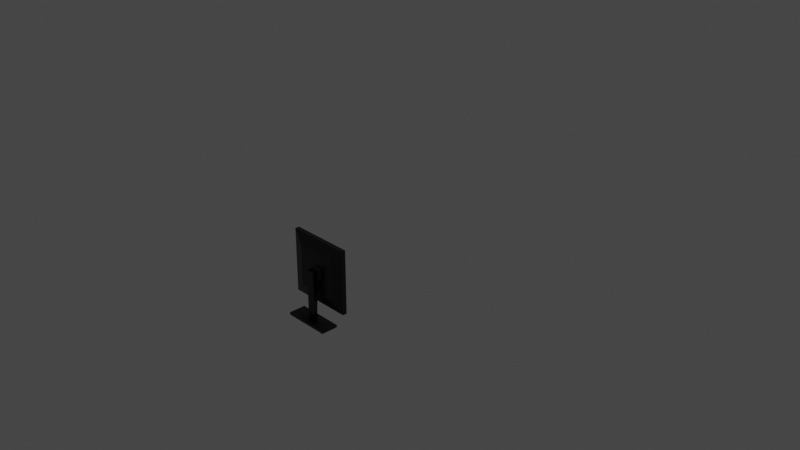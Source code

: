 # Source: monitor.blend  (saved by Blender 3.3.6; exported with 4.5.12 LTS)
import bpy
from mathutils import Matrix  # noqa: F401  (used for matrix-valued properties, if any)

bpy.ops.wm.read_factory_settings(use_empty=True)
scene = bpy.context.scene
scene.name = 'Scene'

# ---- collections
col_collection = bpy.data.collections.new('Collection'); scene.collection.children.link(col_collection)

# ---- materials (node trees are filled in below, after node groups)
mat_material = bpy.data.materials.new('Material')
mat_material.alpha_threshold = 0.0
mat_material.use_transparent_shadow = False
mat_material.line_color = (0.0, 0.0, 0.0, 1.0)
mat_material_001 = bpy.data.materials.new('Material.001')
mat_material_001.use_transparent_shadow = False

# ---- material node trees
mat_material.use_nodes = True; mat_material.node_tree.nodes.clear()
_N = mat_material.node_tree.nodes; _L = mat_material.node_tree.links
n0 = _N.new('ShaderNodeOutputMaterial'); n0.name = 'Material Output'; n0.location = (300, 300)
n1 = _N.new('ShaderNodeBsdfPrincipled'); n1.name = 'Principled BSDF'; n1.location = (10, 300)
n1.distribution = 'GGX'
n1.subsurface_method = 'RANDOM_WALK_SKIN'
n1.inputs[0].default_value = (0.0, 0.0, 0.0, 1.0)
n1.inputs[2].default_value = 0.4
n1.inputs[3].default_value = 1.45
n1.inputs[27].default_value = (0.0, 0.0, 0.0, 1.0)
n1.inputs[28].default_value = 1.0
_L.new(n1.outputs[0], n0.inputs[0])
n0.is_active_output = True
mat_material_001.use_nodes = True; mat_material_001.node_tree.nodes.clear()
_N = mat_material_001.node_tree.nodes; _L = mat_material_001.node_tree.links
n0 = _N.new('ShaderNodeBsdfPrincipled'); n0.name = 'Principled BSDF'; n0.location = (10, 300)
n0.distribution = 'GGX'
n0.subsurface_method = 'RANDOM_WALK_SKIN'
n0.inputs[0].default_value = (0.07792, 0.1118, 0.8, 1.0)
n0.inputs[3].default_value = 1.45
n0.inputs[27].default_value = (0.0, 0.0, 0.0, 1.0)
n0.inputs[28].default_value = 1.0
n1 = _N.new('ShaderNodeOutputMaterial'); n1.name = 'Material Output'; n1.location = (300, 300)
_L.new(n0.outputs[0], n1.inputs[0])
n1.is_active_output = True

# ---- world
world_world = bpy.data.worlds.new('World'); scene.world = world_world
world_world.use_nodes = True; world_world.node_tree.nodes.clear()
_N = world_world.node_tree.nodes; _L = world_world.node_tree.links
n0 = _N.new('ShaderNodeOutputWorld'); n0.name = 'World Output'; n0.location = (300, 300)
n1 = _N.new('ShaderNodeBackground'); n1.name = 'Background'; n1.location = (10, 300)
n1.inputs[0].default_value = (0.05088, 0.05088, 0.05088, 1.0)
_L.new(n1.outputs[0], n0.inputs[0])
n0.is_active_output = True
world_world.color = (0.05088, 0.05088, 0.05088)
world_world.use_sun_shadow = False
world_world.sun_shadow_jitter_overblur = 0.0

# ---- cameras
cam_camera = bpy.data.cameras.new('Camera')
cam_camera.clip_end = 100.0
cam_camera.ortho_scale = 7.314

# ---- lights
light_light = bpy.data.lights.new('Light', 'POINT')
light_light.transmission_factor = 0.0
light_light.energy = 1000.0
light_light.shadow_soft_size = 0.1
light_light.shadow_maximum_resolution = 0.006
light_light.use_absolute_resolution = True

# ---- meshes
me_cube = bpy.data.meshes.new('Cube')
me_cube.from_pydata([(-0.2498, -1.064, -0.6978), (0.2498, -1.064, -0.6978), (-0.2498, -1.246, -0.6978), (0.2498, -1.246, -0.6978), (0.3422, -1.014, 0.1338), (0.3422, -1.014, -0.5507), (0.3422, -1.06, 0.1338), (0.3422, -1.06, -0.5507), (-0.3422, -1.014, 0.1338), (-0.3422, -1.014, -0.5507), (-0.3422, -1.06, 0.1338), (-0.3422, -1.06, -0.5507), (0.3218, -1.028, -0.5303), (-0.3218, -1.028, -0.5303), (0.3218, -1.028, 0.1134), (-0.3218, -1.028, 0.1134), (-0.1075, -1.06, -0.316), (-0.1075, -1.06, -0.1009), (0.1075, -1.06, -0.1009), (0.1075, -1.06, -0.316), (-0.1075, -1.06, -0.316), (-0.1075, -1.06, -0.1009), (0.1075, -1.06, -0.1009), (0.1075, -1.06, -0.316), (-0.1075, -1.06, -0.316), (-0.1075, -1.06, -0.1009), (0.1075, -1.06, -0.1009), (0.1075, -1.06, -0.316), (-0.2216, -1.095, -0.4301), (-0.2216, -1.095, 0.01317), (0.2216, -1.095, 0.01317), (0.2216, -1.095, -0.4301), (-0.06963, -1.095, -0.2781), (-0.06963, -1.095, -0.1388), (0.06963, -1.095, -0.1388), (0.06963, -1.095, -0.2781), (-0.1075, -1.06, -0.316), (-0.1075, -1.06, -0.1009), (0.1075, -1.06, -0.1009), (0.1075, -1.06, -0.316), (-0.1075, -1.06, -0.316), (-0.1075, -1.06, -0.1009), (0.1075, -1.06, -0.1009), (0.1075, -1.06, -0.316), (-0.1075, -1.06, -0.316), (-0.1075, -1.06, -0.1009), (0.1075, -1.06, -0.1009), (0.1075, -1.06, -0.316), (-0.04399, -1.115, -0.2524), (-0.04399, -1.115, -0.1645), (0.04399, -1.115, -0.1645), (0.04399, -1.115, -0.2524), (-0.04399, -1.139, -0.6978), (-0.04399, -1.139, -0.1645), (0.04399, -1.139, -0.1645), (0.04399, -1.139, -0.6978), (-0.04399, -1.171, -0.6978), (-0.04399, -1.171, -0.1645), (0.04399, -1.171, -0.1645), (0.04399, -1.171, -0.6978), (-0.04399, -1.139, -0.6978), (0.04399, -1.139, -0.6978), (-0.04399, -1.171, -0.6978), (0.04399, -1.171, -0.6978), (-0.04399, -1.139, -0.6978), (0.04399, -1.139, -0.6978), (-0.04399, -1.171, -0.6978), (0.04399, -1.171, -0.6978), (-0.04399, -1.139, -0.6978), (0.04399, -1.139, -0.6978), (-0.04399, -1.171, -0.6978), (0.04399, -1.171, -0.6978), (0.3422, -1.014, 0.1338), (0.3422, -1.06, 0.1338), (-0.3422, -1.014, 0.1338), (-0.3422, -1.06, 0.1338), (-0.2498, -1.064, -0.7238), (0.2498, -1.064, -0.7238), (-0.2498, -1.246, -0.7238), (0.2498, -1.246, -0.7238)], [], [(0, 2, 3, 1), (72, 74, 75, 73), (19, 16, 32, 35), (11, 10, 8, 9), (9, 5, 7, 11), (5, 4, 6, 7), (8, 4, 14, 15), (13, 15, 14, 12), (4, 5, 12, 14), (9, 8, 15, 13), (5, 9, 13, 12), (18, 17, 21, 22), (10, 11, 28, 29), (16, 17, 33, 32), (17, 18, 34, 33), (20, 23, 27, 24), (17, 16, 20, 21), (16, 19, 23, 20), (19, 18, 22, 23), (26, 25, 37, 38), (23, 22, 26, 27), (22, 21, 25, 26), (21, 20, 24, 25), (29, 28, 32, 33), (28, 31, 35, 32), (30, 29, 33, 34), (31, 30, 34, 35), (18, 19, 35, 34), (11, 7, 31, 28), (6, 10, 29, 30), (7, 6, 30, 31), (38, 37, 41, 42), (25, 24, 36, 37), (24, 27, 39, 36), (27, 26, 38, 39), (40, 43, 47, 44), (37, 36, 40, 41), (36, 39, 43, 40), (39, 38, 42, 43), (47, 46, 50, 51), (43, 42, 46, 47), (42, 41, 45, 46), (41, 40, 44, 45), (50, 49, 53, 54), (46, 45, 49, 50), (45, 44, 48, 49), (44, 47, 51, 48), (52, 55, 61, 60), (49, 48, 52, 53), (48, 51, 55, 52), (51, 50, 54, 55), (59, 58, 57, 56), (55, 54, 58, 59), (54, 53, 57, 58), (53, 52, 56, 57), (62, 60, 64, 66), (55, 59, 63, 61), (56, 52, 60, 62), (59, 56, 62, 63), (65, 67, 71, 69), (63, 62, 66, 67), (61, 63, 67, 65), (60, 61, 65, 64), (64, 65, 69, 68), (66, 64, 68, 70), (67, 66, 70, 71), (76, 77, 79, 78), (2, 0, 76, 78), (3, 2, 78, 79), (1, 3, 79, 77), (0, 1, 77, 76)])
me_cube.polygons.foreach_set('material_index', [0, 0, 0, 0, 0, 0, 0, 1, 0, 0, 0, 0, 0, 0, 0, 0, 0, 0, 0, 0, 0, 0, 0, 0, 0, 0, 0, 0, 0, 0, 0, 0, 0, 0, 0, 0, 0, 0, 0, 0, 0, 0, 0, 0, 0, 0, 0, 0, 0, 0, 0, 0, 0, 0, 0, 0, 0, 0, 0, 0, 0, 0, 0, 0, 0, 0, 0, 0, 0, 0, 0])
_uv = me_cube.uv_layers.new(name='UVMap')
_uv.uv.foreach_set('vector', [0.125, 0.75, 0.125, 0.75, 0.375, 0.75, 0.375, 0.75, 0.625, 0.5, 0.875, 0.5, 0.875, 0.75, 0.625, 0.75, 0.375, 0.75, 0.125, 0.75, 0.125, 0.75, 0.375, 0.75, 0.375, 0.0, 0.625, 0.0, 0.625, 0.25, 0.375, 0.25, 0.125, 0.5, 0.375, 0.5, 0.375, 0.75, 0.125, 0.75, 0.375, 0.5, 0.625, 0.5, 0.625, 0.75, 0.375, 0.75, 0.875, 0.5, 0.625, 0.5, 0.625, 0.5, 0.875, 0.5, 0.375, 0.25, 0.625, 0.25, 0.625, 0.5, 0.375, 0.5, 0.625, 0.5, 0.375, 0.5, 0.375, 0.5, 0.625, 0.5, 0.375, 0.25, 0.625, 0.25, 0.625, 0.25, 0.375, 0.25, 0.375, 0.5, 0.125, 0.5, 0.125, 0.5, 0.375, 0.5, 0.625, 0.75, 0.875, 0.75, 0.875, 0.75, 0.625, 0.75, 0.625, 0.0, 0.375, 0.0, 0.375, 0.0, 0.625, 0.0, 0.375, 0.0, 0.625, 0.0, 0.625, 0.0, 0.375, 0.0, 0.875, 0.75, 0.625, 0.75, 0.625, 0.75, 0.875, 0.75, 0.125, 0.75, 0.375, 0.75, 0.375, 0.75, 0.125, 0.75, 0.625, 0.0, 0.375, 0.0, 0.375, 0.0, 0.625, 0.0, 0.125, 0.75, 0.375, 0.75, 0.375, 0.75, 0.125, 0.75, 0.375, 0.75, 0.625, 0.75, 0.625, 0.75, 0.375, 0.75, 0.625, 0.75, 0.875, 0.75, 0.875, 0.75, 0.625, 0.75, 0.375, 0.75, 0.625, 0.75, 0.625, 0.75, 0.375, 0.75, 0.625, 0.75, 0.875, 0.75, 0.875, 0.75, 0.625, 0.75, 0.625, 0.0, 0.375, 0.0, 0.375, 0.0, 0.625, 0.0, 0.625, 0.0, 0.375, 0.0, 0.375, 0.0, 0.625, 0.0, 0.125, 0.75, 0.375, 0.75, 0.375, 0.75, 0.125, 0.75, 0.625, 0.75, 0.875, 0.75, 0.875, 0.75, 0.625, 0.75, 0.375, 0.75, 0.625, 0.75, 0.625, 0.75, 0.375, 0.75, 0.625, 0.75, 0.375, 0.75, 0.375, 0.75, 0.625, 0.75, 0.125, 0.75, 0.375, 0.75, 0.375, 0.75, 0.125, 0.75, 0.625, 0.75, 0.875, 0.75, 0.875, 0.75, 0.625, 0.75, 0.375, 0.75, 0.625, 0.75, 0.625, 0.75, 0.375, 0.75, 0.625, 0.75, 0.875, 0.75, 0.875, 0.75, 0.625, 0.75, 0.625, 0.0, 0.375, 0.0, 0.375, 0.0, 0.625, 0.0, 0.125, 0.75, 0.375, 0.75, 0.375, 0.75, 0.125, 0.75, 0.375, 0.75, 0.625, 0.75, 0.625, 0.75, 0.375, 0.75, 0.125, 0.75, 0.375, 0.75, 0.375, 0.75, 0.125, 0.75, 0.625, 0.0, 0.375, 0.0, 0.375, 0.0, 0.625, 0.0, 0.125, 0.75, 0.375, 0.75, 0.375, 0.75, 0.125, 0.75, 0.375, 0.75, 0.625, 0.75, 0.625, 0.75, 0.375, 0.75, 0.375, 0.75, 0.625, 0.75, 0.625, 0.75, 0.375, 0.75, 0.375, 0.75, 0.625, 0.75, 0.625, 0.75, 0.375, 0.75, 0.625, 0.75, 0.875, 0.75, 0.875, 0.75, 0.625, 0.75, 0.625, 0.0, 0.375, 0.0, 0.375, 0.0, 0.625, 0.0, 0.625, 0.75, 0.875, 0.75, 0.875, 0.75, 0.625, 0.75, 0.625, 0.75, 0.875, 0.75, 0.875, 0.75, 0.625, 0.75, 0.625, 0.0, 0.375, 0.0, 0.375, 0.0, 0.625, 0.0, 0.125, 0.75, 0.375, 0.75, 0.375, 0.75, 0.125, 0.75, 0.125, 0.75, 0.375, 0.75, 0.375, 0.75, 0.125, 0.75, 0.625, 0.0, 0.375, 0.0, 0.375, 0.0, 0.625, 0.0, 0.125, 0.75, 0.375, 0.75, 0.375, 0.75, 0.125, 0.75, 0.375, 0.75, 0.625, 0.75, 0.625, 0.75, 0.375, 0.75, 0.375, 0.75, 0.625, 0.75, 0.625, 1.0, 0.375, 1.0, 0.375, 0.75, 0.625, 0.75, 0.625, 0.75, 0.375, 0.75, 0.625, 0.75, 0.875, 0.75, 0.875, 0.75, 0.625, 0.75, 0.625, 0.0, 0.375, 0.0, 0.375, 0.0, 0.625, 0.0, 0.375, 0.0, 0.375, 0.0, 0.375, 0.0, 0.375, 0.0, 0.375, 0.75, 0.375, 0.75, 0.375, 0.75, 0.375, 0.75, 0.375, 0.0, 0.375, 0.0, 0.375, 0.0, 0.375, 0.0, 0.375, 0.75, 0.375, 1.0, 0.375, 1.0, 0.375, 0.75, 0.375, 0.75, 0.375, 0.75, 0.375, 0.75, 0.375, 0.75, 0.375, 0.75, 0.375, 1.0, 0.375, 1.0, 0.375, 0.75, 0.375, 0.75, 0.375, 0.75, 0.375, 0.75, 0.375, 0.75, 0.125, 0.75, 0.375, 0.75, 0.375, 0.75, 0.125, 0.75, 0.125, 0.75, 0.375, 0.75, 0.375, 0.75, 0.125, 0.75, 0.375, 0.0, 0.375, 0.0, 0.375, 0.0, 0.375, 0.0, 0.375, 0.75, 0.375, 1.0, 0.375, 1.0, 0.375, 0.75, 0.125, 0.75, 0.375, 0.75, 0.375, 0.75, 0.125, 0.75, 0.125, 0.75, 0.125, 0.75, 0.125, 0.75, 0.125, 0.75, 0.375, 0.75, 0.125, 0.75, 0.125, 0.75, 0.375, 0.75, 0.375, 0.75, 0.375, 0.75, 0.375, 0.75, 0.375, 0.75, 0.125, 0.75, 0.375, 0.75, 0.375, 0.75, 0.125, 0.75])
me_cube.materials.append(mat_material)
me_cube.materials.append(mat_material_001)
me_cube.use_mirror_vertex_groups = False
me_cube.update()

# ---- objects
ob_cube = bpy.data.objects.new('Cube', me_cube)
ob_light = bpy.data.objects.new('Light', light_light)
ob_camera = bpy.data.objects.new('Camera', cam_camera)

# ---- transforms, parenting, visibility, modifiers, constraints
ob_cube.location = (0.0, 0.0, 0.0)
ob_cube.lock_rotations_4d = False
ob_cube.empty_display_type = 'ARROWS'
ob_cube.lineart.crease_threshold = 0.0
ob_light.location = (4.076, 1.005, 5.904)
ob_light.rotation_euler = (0.6503, 0.05522, 1.866)
ob_light.lock_rotations_4d = False
ob_light.empty_display_type = 'ARROWS'
ob_light.color = (0.0, 0.0, 0.0, 0.0)
ob_light.lineart.crease_threshold = 0.0
ob_camera.location = (7.359, -6.926, 4.958)
ob_camera.rotation_euler = (1.109, 0.0, 0.8149)
ob_camera.lock_rotations_4d = False
ob_camera.empty_display_type = 'ARROWS'
ob_camera.color = (0.0, 0.0, 0.0, 0.0)
ob_camera.display_type = 'WIRE'
ob_camera.lineart.crease_threshold = 0.0

# ---- collection membership
col_collection.objects.link(ob_cube)
col_collection.objects.link(ob_light)
col_collection.objects.link(ob_camera)

# ---- scene / render settings (as saved in the file)
scene.camera = ob_camera
scene.frame_start = 1; scene.frame_end = 250; scene.frame_set(1)
scene.render.engine = 'BLENDER_EEVEE_NEXT'
scene.cycles.sampling_pattern = 'TABULATED_SOBOL'
scene.cycles.use_light_tree = False
scene.view_settings.view_transform = 'Filmic'
bpy.context.view_layer.update()
